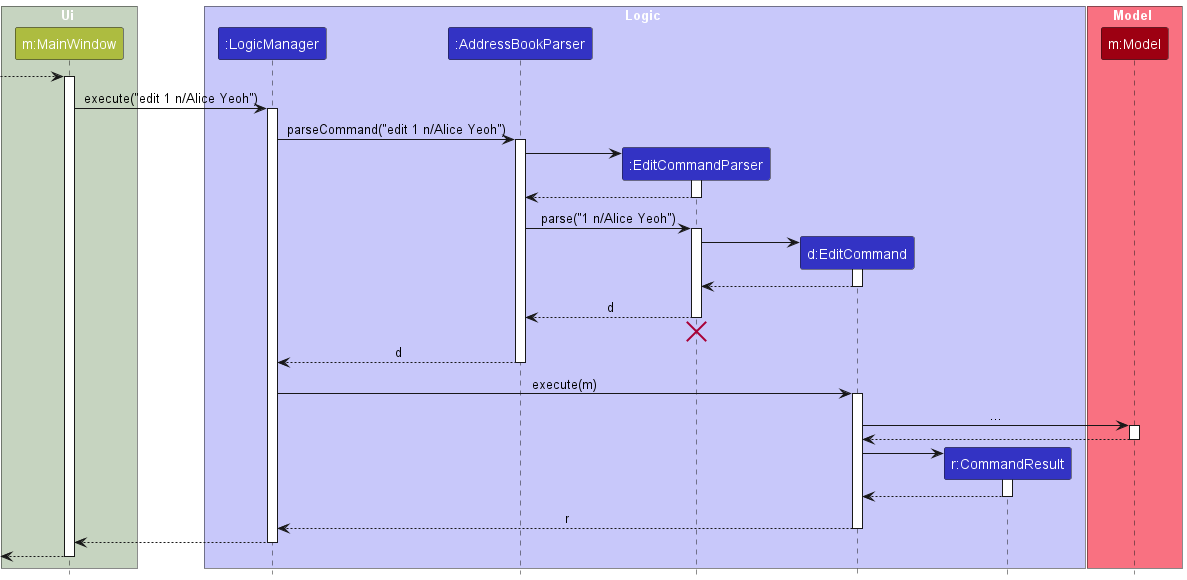

The diagram above was rendered by PlantUML. Its source (embedded in the PNG):
@startuml
!include ../style.puml
skinparam ArrowFontStyle plain

box Ui MODEL_COLOR_T5
participant "m:MainWindow" as MainWindow LOGIC_COLOR_T5

box Logic LOGIC_COLOR_T1
participant ":LogicManager" as LogicManager LOGIC_COLOR
participant ":AddressBookParser" as AddressBookParser LOGIC_COLOR
participant ":EditCommandParser" as EditCommandParser LOGIC_COLOR
participant "d:EditCommand" as EditCommand LOGIC_COLOR
participant "r:CommandResult" as CommandResult LOGIC_COLOR
end box

box Model MODEL_COLOR_T1
participant "m:Model" as Model MODEL_COLOR
end box



--> MainWindow
activate MainWindow
MainWindow -> LogicManager : execute("edit 1 n/Alice Yeoh")
activate LogicManager

LogicManager -> AddressBookParser : parseCommand("edit 1 n/Alice Yeoh")
activate AddressBookParser

create EditCommandParser
AddressBookParser -> EditCommandParser
activate EditCommandParser

EditCommandParser --> AddressBookParser
deactivate EditCommandParser

AddressBookParser -> EditCommandParser : parse("1 n/Alice Yeoh")
activate EditCommandParser

create EditCommand
EditCommandParser -> EditCommand
activate EditCommand

EditCommand --> EditCommandParser :
deactivate EditCommand

EditCommandParser --> AddressBookParser : d
deactivate EditCommandParser
'Hidden arrow to position the destroy marker below the end of the activation bar.
EditCommandParser -[hidden]-> AddressBookParser
destroy EditCommandParser

AddressBookParser --> LogicManager : d
deactivate AddressBookParser

LogicManager -> EditCommand : execute(m)
activate EditCommand

EditCommand -> Model : ...
activate Model

Model --> EditCommand
deactivate Model

create CommandResult
EditCommand -> CommandResult
activate CommandResult

CommandResult --> EditCommand
deactivate CommandResult

EditCommand --> LogicManager : r
deactivate EditCommand

LogicManager --> MainWindow
deactivate LogicManager

[<-- MainWindow
deactivate MainWindow
@enduml